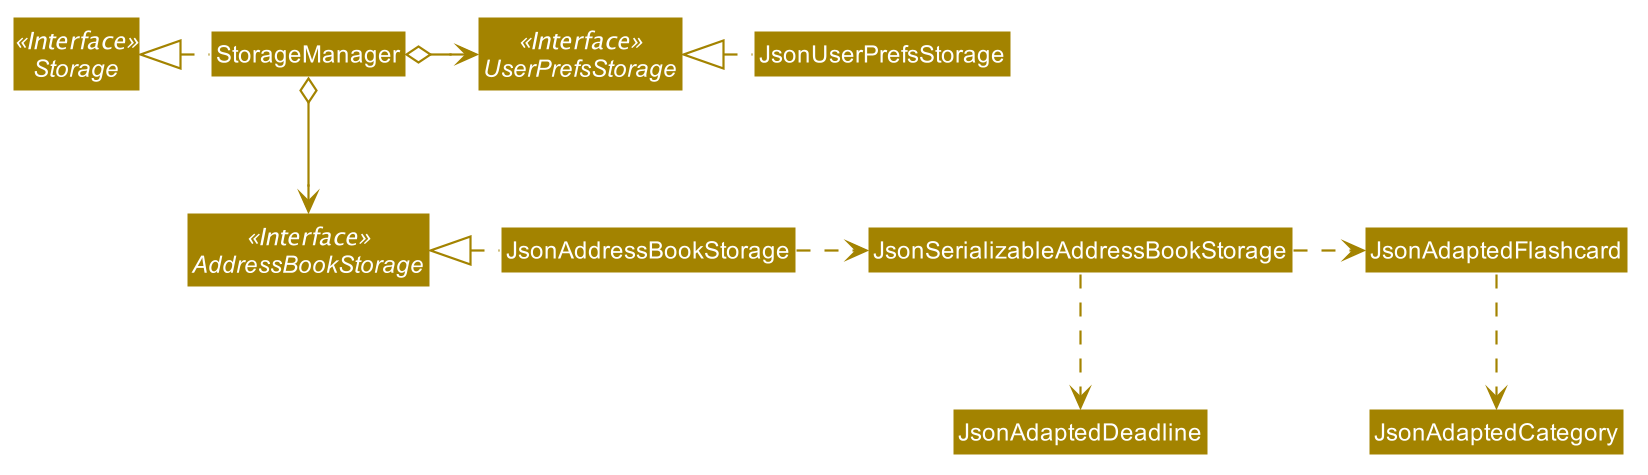

The diagram above was rendered by PlantUML. Its source (embedded in the PNG):
@startuml










skinparam BackgroundColor #FFFFFFF

skinparam Shadowing false

skinparam Class {
    FontColor #FFFFFF
    BorderThickness 1
    BorderColor #FFFFFF
    StereotypeFontColor #FFFFFF
    FontName Arial
}

skinparam Actor {
    BorderColor #000000
    Color #000000
    FontName Arial
}

skinparam Sequence {
    MessageAlign center
    BoxFontSize 15
    BoxPadding 0
    BoxFontColor #FFFFFF
    FontName Arial
}

skinparam Participant {
    FontColor #FFFFFFF
    Padding 20
}

skinparam MinClassWidth 50
skinparam ParticipantPadding 10
skinparam Shadowing false
skinparam DefaultTextAlignment center
skinparam packageStyle Rectangle

hide footbox
hide members
hide circle
skinparam arrowThickness 1.1
skinparam arrowColor #A38300
skinparam classBackgroundColor #A38300

Interface Storage <<Interface>>
Interface UserPrefsStorage <<Interface>>
Interface AddressBookStorage <<Interface>>

Class StorageManager
Class JsonUserPrefsStorage
Class JsonAddressBookStorage

StorageManager .left.|> Storage
StorageManager o-right-> UserPrefsStorage
StorageManager o--> AddressBookStorage

JsonUserPrefsStorage .left.|> UserPrefsStorage
JsonAddressBookStorage .left.|> AddressBookStorage
JsonAddressBookStorage .right.> JsonSerializableAddressBookStorage
JsonSerializableAddressBookStorage .right.> JsonAdaptedFlashcard
JsonSerializableAddressBookStorage ..> JsonAdaptedDeadline
JsonAdaptedFlashcard ..> JsonAdaptedCategory
@enduml